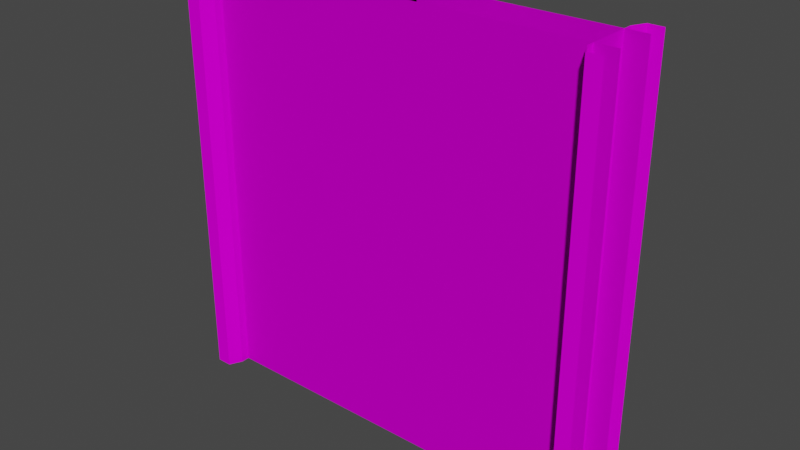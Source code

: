 # Source: door.blend  (saved by Blender 3.2.14; exported with 4.5.12 LTS)
import bpy
from mathutils import Matrix  # noqa: F401  (used for matrix-valued properties, if any)

bpy.ops.wm.read_factory_settings(use_empty=True)
scene = bpy.context.scene
scene.name = 'Scene'

# ---- collections
col_collection = bpy.data.collections.new('Collection'); scene.collection.children.link(col_collection)

# ---- images (referenced by path relative to the original .blend; pixels are not part of the script)
import os
ASSET_DIR = os.environ.get("B2B_ASSET_DIR", "")  # directory of the original .blend (textures are referenced by path, not embedded)
HERE = os.path.dirname(os.path.abspath(__file__))  # packed textures are extracted next to this script under _unpacked/

def load_image(name, relpath, width, height, colorspace="sRGB"):
    """Load a texture the original file referenced (path relative to the .blend, or extracted next to this script)."""
    p = next((c for c in (os.path.join(HERE, relpath), os.path.join(ASSET_DIR, relpath)) if relpath and os.path.exists(c)), "")
    if p:
        img = bpy.data.images.load(p, check_existing=True)
        img.name = name
    else:  # same state as the original file: an image datablock whose file is absent (Cycles renders it pink)
        img = bpy.data.images.new(name, width, height)
        img.source = "FILE"
        img.filepath = "//" + (relpath or name)
    img.colorspace_settings.name = colorspace
    return img
img_door_png = load_image('door.png', 'door.png', 1024, 1024, 'sRGB')
img_concrete_png = load_image('concrete.png', 'concrete.png', 1024, 1024, 'sRGB')

# ---- materials (node trees are filled in below, after node groups)
mat_door = bpy.data.materials.new('Door')
mat_door.alpha_threshold = 0.0
mat_door.use_transparent_shadow = False
mat_door.line_color = (0.0, 0.0, 0.0, 1.0)
mat_concrete = bpy.data.materials.new('Concrete')
mat_concrete.use_transparent_shadow = False

# ---- material node trees
mat_door.use_nodes = True; mat_door.node_tree.nodes.clear()
_N = mat_door.node_tree.nodes; _L = mat_door.node_tree.links
n0 = _N.new('ShaderNodeOutputMaterial'); n0.name = 'Material Output'; n0.location = (300, 300)
n1 = _N.new('ShaderNodeBsdfPrincipled'); n1.name = 'Principled BSDF'; n1.location = (10, 300)
n1.distribution = 'GGX'
n1.subsurface_method = 'RANDOM_WALK_SKIN'
n1.inputs[1].default_value = 0.5512
n1.inputs[2].default_value = 0.9921
n1.inputs[3].default_value = 1.45
n1.inputs[13].default_value = 0.0
n1.inputs[27].default_value = (0.0, 0.0, 0.0, 1.0)
n1.inputs[28].default_value = 1.0
n2 = _N.new('ShaderNodeTexImage'); n2.name = 'Image Texture'; n2.location = (-280, 280)
n2.image = img_door_png
_L.new(n1.outputs[0], n0.inputs[0])
_L.new(n2.outputs[0], n1.inputs[0])
n0.is_active_output = True
mat_concrete.use_nodes = True; mat_concrete.node_tree.nodes.clear()
_N = mat_concrete.node_tree.nodes; _L = mat_concrete.node_tree.links
n0 = _N.new('ShaderNodeBsdfPrincipled'); n0.name = 'Principled BSDF'; n0.location = (10, 300)
n0.distribution = 'GGX'
n0.subsurface_method = 'RANDOM_WALK_SKIN'
n0.inputs[1].default_value = 0.1811
n0.inputs[2].default_value = 1.0
n0.inputs[3].default_value = 1.45
n0.inputs[13].default_value = 0.0
n0.inputs[27].default_value = (0.0, 0.0, 0.0, 1.0)
n0.inputs[28].default_value = 1.0
n1 = _N.new('ShaderNodeOutputMaterial'); n1.name = 'Material Output'; n1.location = (300, 300)
n2 = _N.new('ShaderNodeTexImage'); n2.name = 'Image Texture'; n2.location = (-280, 280)
n2.image = img_concrete_png
_L.new(n0.outputs[0], n1.inputs[0])
_L.new(n2.outputs[0], n0.inputs[0])
n1.is_active_output = True

# ---- world
world_world = bpy.data.worlds.new('World'); scene.world = world_world
world_world.use_nodes = True; world_world.node_tree.nodes.clear()
_N = world_world.node_tree.nodes; _L = world_world.node_tree.links
n0 = _N.new('ShaderNodeOutputWorld'); n0.name = 'World Output'; n0.location = (300, 300)
n1 = _N.new('ShaderNodeBackground'); n1.name = 'Background'; n1.location = (10, 300)
n1.inputs[0].default_value = (0.05088, 0.05088, 0.05088, 1.0)
_L.new(n1.outputs[0], n0.inputs[0])
n0.is_active_output = True
world_world.color = (0.05088, 0.05088, 0.05088)
world_world.use_sun_shadow = False
world_world.sun_shadow_jitter_overblur = 0.0

# ---- meshes
me_cube_001 = bpy.data.meshes.new('Cube.001')
me_cube_001.from_pydata([(-1.0, -0.1, -1.0), (-1.0, -0.1, 1.0), (-1.0, 0.1, -1.0), (-1.0, 0.1, 1.0), (0.0, -0.1, -1.0), (0.0, -0.1, 1.0), (0.0, 0.1, -1.0), (0.0, 0.1, 1.0), (0.0, -0.1, -1.0), (0.0, -0.1, 1.0), (0.0, 0.1, -1.0), (0.0, 0.1, 1.0), (1.0, -0.1, -1.0), (1.0, -0.1, 1.0), (1.0, 0.1, -1.0), (1.0, 0.1, 1.0)], [], [(2, 3, 7, 6), (6, 7, 5, 4), (4, 5, 1, 0), (8, 9, 11, 10), (10, 11, 15, 14), (12, 13, 9, 8)])
_uv = me_cube_001.uv_layers.new(name='UVMap')
_uv.uv.foreach_set('vector', [0.5, 0.03125, 0.5, 0.875, 0.08159, 0.875, 0.08159, 0.03125, 0.7929, 0.0, 0.7929, 0.5, 0.751, 0.5, 0.751, 0.0, 0.9092, 0.03125, 0.9092, 0.875, 0.498, 0.875, 0.498, 0.03125, 0.751, 0.0, 0.751, 0.5, 0.7092, 0.5, 0.7092, 0.0, 0.9063, 0.03125, 0.9063, 0.875, 0.5, 0.875, 0.5, 0.03125, 0.498, 0.03125, 0.498, 0.875, 0.08689, 0.875, 0.08689, 0.03125])
me_cube_001.materials.append(mat_door)
me_cube_001.update()
me_cube_004 = bpy.data.meshes.new('Cube.004')
me_cube_004.from_pydata([(-1.0, -0.2, -1.0), (-1.0, -0.2, 1.0), (-1.0, 0.2, -1.0), (-1.0, 0.2, 1.0), (-0.93, -0.2, -1.0), (-0.93, -0.2, 1.0), (-0.93, 0.2, -1.0), (-0.93, 0.2, 1.0), (-0.9, -0.14, -1.0), (-0.9, 0.14, -1.0), (-0.9, 0.14, 1.0), (-0.9, -0.14, 1.0), (1.0, -0.2, -1.0), (1.0, -0.2, 1.0), (1.0, 0.2, -1.0), (1.0, 0.2, 1.0), (0.93, -0.2, -1.0), (0.93, -0.2, 1.0), (0.93, 0.2, -1.0), (0.93, 0.2, 1.0), (0.9, -0.14, -1.0), (0.9, 0.14, -1.0), (0.9, 0.14, 1.0), (0.9, -0.14, 1.0)], [], [(16, 12, 13, 17), (2, 3, 7, 6), (8, 11, 5, 4), (4, 5, 1, 0), (20, 16, 17, 23), (14, 18, 19, 15), (6, 7, 10, 9), (9, 10, 11, 8), (18, 21, 22, 19), (21, 20, 23, 22)])
_uv = me_cube_004.uv_layers.new(name='UVMap')
_uv.uv.foreach_set('vector', [0.27, 0.0, 0.235, 0.0, 0.235, 1.0, 0.27, 1.0, 0.27, 0.0, 0.27, 1.0, 0.235, 1.0, 0.235, 0.0, 0.03, 0.0, 0.03, 1.0, 0.0, 1.0, 8.941e-08, 0.0, 0.235, 0.0, 0.235, 1.0, 0.2, 1.0, 0.2, 0.0, 0.03, 0.0, 8.941e-08, 0.0, 0.0, 1.0, 0.03, 1.0, 0.235, 0.0, 0.2, 0.0, 0.2, 1.0, 0.235, 1.0, 0.2, 0.0, 0.2, 1.0, 0.17, 1.0, 0.17, 0.0, 0.17, 0.0, 0.17, 1.0, 0.03, 1.0, 0.03, 0.0, 0.2, 0.0, 0.17, 0.0, 0.17, 1.0, 0.2, 1.0, 0.17, 0.0, 0.03, 0.0, 0.03, 1.0, 0.17, 1.0])
me_cube_004.materials.append(mat_concrete)
me_cube_004.update()
arm_armature = bpy.data.armatures.new('Armature')  # bones are not reproduced

# ---- objects
ob_door = bpy.data.objects.new('Door', me_cube_001)
ob_guard = bpy.data.objects.new('Guard', me_cube_004)
ob_armature = bpy.data.objects.new('Armature', arm_armature)

# ---- transforms, parenting, visibility, modifiers, constraints
ob_door.parent = ob_armature
ob_door.location = (0.0, 0.0, 0.0)
_vg = ob_door.vertex_groups.new(name='LeftDoor')
_vg.add([0, 1, 2, 3, 4, 5, 6, 7], 1.0, 'REPLACE')
_vg = ob_door.vertex_groups.new(name='RightDoor')
_vg.add([8, 9, 10, 11, 12, 13, 14, 15], 1.0, 'REPLACE')
_m = ob_door.modifiers.new('Armature', 'ARMATURE')
_m.object = ob_armature
ob_guard.location = (0.0, 0.0, 0.0)
ob_guard.scale = (2.0, 2.0, 2.0)
ob_armature.location = (0.0, 0.0, 0.0)
ob_armature.scale = (2.0, 2.0, 2.0)

# ---- collection membership
col_collection.objects.link(ob_door)
col_collection.objects.link(ob_guard)
col_collection.objects.link(ob_armature)

# ---- scene / render settings (as saved in the file)
scene.frame_start = 1; scene.frame_end = 250; scene.frame_set(250)
scene.render.engine = 'BLENDER_EEVEE_NEXT'
scene.cycles.sampling_pattern = 'TABULATED_SOBOL'
scene.cycles.use_light_tree = False
scene.view_settings.view_transform = 'Filmic'
bpy.context.view_layer.update()

# ---- added for rendering (the .blend has no active camera and no usable light): camera, sun
cam_auto = bpy.data.cameras.new('AutoCamera')
cam_auto.lens = 50.0
cam_auto.sensor_width = 36.0
cam_auto.clip_end = 1000.0
ob_auto_camera = bpy.data.objects.new('AutoCamera', cam_auto)
scene.collection.objects.link(ob_auto_camera)
ob_auto_camera.location = (5.28594, -6.34313, 4.22875)
ob_auto_camera.rotation_euler = (1.09748, -7.21219e-08, 0.694738)
scene.camera = ob_auto_camera
light_auto_sun = bpy.data.lights.new('AutoSun', 'SUN')
light_auto_sun.energy = 3.0
light_auto_sun.angle = 0.0523599
ob_auto_sun = bpy.data.objects.new('AutoSun', light_auto_sun)
scene.collection.objects.link(ob_auto_sun)
ob_auto_sun.rotation_euler = (0.872665, 0.174533, 0.523599)
bpy.context.view_layer.update()
